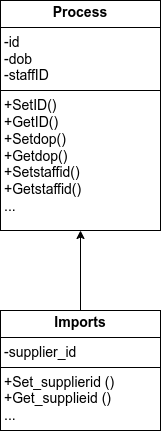

The diagram above was exported from draw.io. Its source (the exported page's mxGraphModel, read from the mxfile embedded in the PNG):
<mxGraphModel dx="607" dy="332" grid="1" gridSize="10" guides="1" tooltips="1" connect="1" arrows="1" fold="1" page="1" pageScale="1" pageWidth="850" pageHeight="1100" math="0" shadow="0">
  <root>
    <mxCell id="0" />
    <mxCell id="1" parent="0" />
    <mxCell id="ToTBRVSI2GzDDCvc8gR5-1" value="&lt;p style=&quot;margin:0px;margin-top:4px;text-align:center;&quot;&gt;&lt;b&gt;&lt;font style=&quot;font-size: 14px;&quot;&gt;Process&lt;/font&gt;&lt;/b&gt;&lt;/p&gt;&lt;hr size=&quot;1&quot; style=&quot;border-style:solid;&quot;&gt;&lt;p style=&quot;margin:0px;margin-left:4px;&quot;&gt;&lt;font style=&quot;font-size: 14px;&quot;&gt;&lt;span style=&quot;background-color: transparent;&quot;&gt;-&lt;/span&gt;&lt;span style=&quot;background-color: transparent; font-family: Arial, sans-serif; white-space-collapse: preserve;&quot;&gt;id&lt;/span&gt;&lt;/font&gt;&lt;/p&gt;&lt;p style=&quot;margin:0px;margin-left:4px;&quot;&gt;&lt;span style=&quot;background-color: transparent; font-family: Arial, sans-serif; white-space-collapse: preserve;&quot;&gt;&lt;font style=&quot;font-size: 14px;&quot;&gt;-dob&lt;/font&gt;&lt;/span&gt;&lt;/p&gt;&lt;p style=&quot;margin:0px;margin-left:4px;&quot;&gt;&lt;span style=&quot;background-color: transparent; font-family: Arial, sans-serif; white-space-collapse: preserve;&quot;&gt;&lt;font style=&quot;font-size: 14px;&quot;&gt;-staffID&lt;/font&gt;&lt;/span&gt;&lt;/p&gt;&lt;hr size=&quot;1&quot; style=&quot;border-style:solid;&quot;&gt;&lt;p style=&quot;margin:0px;margin-left:4px;&quot;&gt;&lt;font style=&quot;font-size: 14px;&quot;&gt;+&lt;span style=&quot;background-color: transparent; font-family: Arial, sans-serif; white-space-collapse: preserve;&quot;&gt;SetID()&lt;/span&gt;&lt;/font&gt;&lt;/p&gt;&lt;p style=&quot;margin:0px;margin-left:4px;&quot;&gt;&lt;span style=&quot;background-color: transparent; font-family: Arial, sans-serif; white-space-collapse: preserve;&quot;&gt;&lt;font style=&quot;font-size: 14px;&quot;&gt;+GetID()&lt;/font&gt;&lt;/span&gt;&lt;/p&gt;&lt;p style=&quot;margin:0px;margin-left:4px;&quot;&gt;&lt;font style=&quot;font-size: 14px;&quot;&gt;&lt;span style=&quot;background-color: transparent; font-family: Arial, sans-serif; white-space-collapse: preserve;&quot;&gt;+Setdop()&lt;/span&gt;&lt;span style=&quot;background-color: transparent; font-family: Arial, sans-serif; white-space-collapse: preserve;&quot;&gt;&amp;nbsp;&amp;nbsp;&amp;nbsp;&amp;nbsp;&amp;nbsp;&lt;/span&gt;&lt;/font&gt;&lt;/p&gt;&lt;p style=&quot;margin:0px;margin-left:4px;&quot;&gt;&lt;font style=&quot;font-size: 14px;&quot;&gt;&lt;span style=&quot;background-color: transparent; font-family: Arial, sans-serif; white-space-collapse: preserve;&quot;&gt;+Getdop()&lt;/span&gt;&lt;span style=&quot;background-color: transparent; font-family: Arial, sans-serif; white-space-collapse: preserve;&quot;&gt;&amp;nbsp;&amp;nbsp;&amp;nbsp;&amp;nbsp;&lt;/span&gt;&lt;/font&gt;&lt;/p&gt;&lt;p style=&quot;margin:0px;margin-left:4px;&quot;&gt;&lt;font style=&quot;font-size: 14px;&quot;&gt;&lt;span style=&quot;background-color: transparent; font-family: Arial, sans-serif; white-space-collapse: preserve;&quot;&gt;+Setstaffid()&lt;/span&gt;&lt;span style=&quot;background-color: transparent; font-family: Arial, sans-serif; white-space-collapse: preserve;&quot;&gt;&amp;nbsp;&amp;nbsp;&amp;nbsp;&amp;nbsp;&amp;nbsp;&lt;/span&gt;&lt;/font&gt;&lt;/p&gt;&lt;p style=&quot;margin:0px;margin-left:4px;&quot;&gt;&lt;span style=&quot;background-color: transparent; font-family: Arial, sans-serif; white-space-collapse: preserve;&quot;&gt;&lt;font style=&quot;font-size: 14px;&quot;&gt;+Getstaffid()&lt;/font&gt;&lt;/span&gt;&lt;/p&gt;&lt;p style=&quot;margin:0px;margin-left:4px;&quot;&gt;&lt;span style=&quot;background-color: transparent; font-family: Arial, sans-serif; white-space-collapse: preserve;&quot;&gt;&lt;font style=&quot;font-size: 14px;&quot;&gt;...&lt;/font&gt;&lt;/span&gt;&lt;/p&gt;&lt;span id=&quot;docs-internal-guid-1a6a6bc3-7fff-ee37-e526-eb98d48da269&quot;&gt;&lt;div&gt;&lt;span style=&quot;font-size: 11pt; font-family: Arial, sans-serif; background-color: transparent; font-variant-numeric: normal; font-variant-east-asian: normal; font-variant-alternates: normal; font-variant-position: normal; vertical-align: baseline; white-space-collapse: preserve;&quot;&gt;&lt;br&gt;&lt;/span&gt;&lt;/div&gt;&lt;/span&gt;" style="verticalAlign=top;align=left;overflow=fill;html=1;whiteSpace=wrap;" parent="1" vertex="1">
      <mxGeometry x="230" y="120" width="160" height="230" as="geometry" />
    </mxCell>
    <mxCell id="bei_rI0GkYY2WO4--fBY-1" style="edgeStyle=orthogonalEdgeStyle;rounded=0;orthogonalLoop=1;jettySize=auto;html=1;entryX=0.5;entryY=1;entryDx=0;entryDy=0;" edge="1" parent="1" source="ToTBRVSI2GzDDCvc8gR5-2" target="ToTBRVSI2GzDDCvc8gR5-1">
      <mxGeometry relative="1" as="geometry" />
    </mxCell>
    <mxCell id="ToTBRVSI2GzDDCvc8gR5-2" value="&lt;p style=&quot;margin:0px;margin-top:4px;text-align:center;&quot;&gt;&lt;b&gt;&lt;font style=&quot;font-size: 14px;&quot;&gt;Imports&lt;/font&gt;&lt;/b&gt;&lt;/p&gt;&lt;hr size=&quot;1&quot; style=&quot;border-style:solid;&quot;&gt;&lt;p style=&quot;margin:0px;margin-left:4px;&quot;&gt;&lt;font style=&quot;font-size: 14px;&quot;&gt;-&lt;span style=&quot;background-color: transparent; font-family: Arial, sans-serif; white-space-collapse: preserve;&quot;&gt;supplier_id&lt;/span&gt;&lt;/font&gt;&lt;/p&gt;&lt;hr size=&quot;1&quot; style=&quot;border-style:solid;&quot;&gt;&lt;p style=&quot;margin:0px;margin-left:4px;&quot;&gt;&lt;font style=&quot;font-size: 14px;&quot;&gt;+&lt;span style=&quot;background-color: transparent; font-family: Arial, sans-serif; white-space-collapse: preserve;&quot;&gt;Set_supplierid ()&lt;/span&gt;&lt;/font&gt;&lt;/p&gt;&lt;p style=&quot;margin:0px;margin-left:4px;&quot;&gt;&lt;span style=&quot;background-color: transparent; font-family: Arial, sans-serif; white-space-collapse: preserve;&quot;&gt;&lt;font style=&quot;font-size: 14px;&quot;&gt;+Get_supplieid ()&lt;/font&gt;&lt;/span&gt;&lt;/p&gt;&lt;p style=&quot;margin:0px;margin-left:4px;&quot;&gt;&lt;span style=&quot;background-color: transparent; font-family: Arial, sans-serif; white-space-collapse: preserve;&quot;&gt;&lt;font style=&quot;font-size: 14px;&quot;&gt;...&lt;/font&gt;&lt;/span&gt;&lt;/p&gt;&lt;span id=&quot;docs-internal-guid-c788759d-7fff-1375-13a3-98553b77f948&quot;&gt;&lt;div&gt;&lt;span style=&quot;font-size: 11pt; font-family: Arial, sans-serif; background-color: transparent; font-variant-numeric: normal; font-variant-east-asian: normal; font-variant-alternates: normal; font-variant-position: normal; vertical-align: baseline; white-space-collapse: preserve;&quot;&gt;&lt;br&gt;&lt;/span&gt;&lt;/div&gt;&lt;/span&gt;" style="verticalAlign=top;align=left;overflow=fill;html=1;whiteSpace=wrap;" parent="1" vertex="1">
      <mxGeometry x="230" y="430" width="160" height="120" as="geometry" />
    </mxCell>
  </root>
</mxGraphModel>